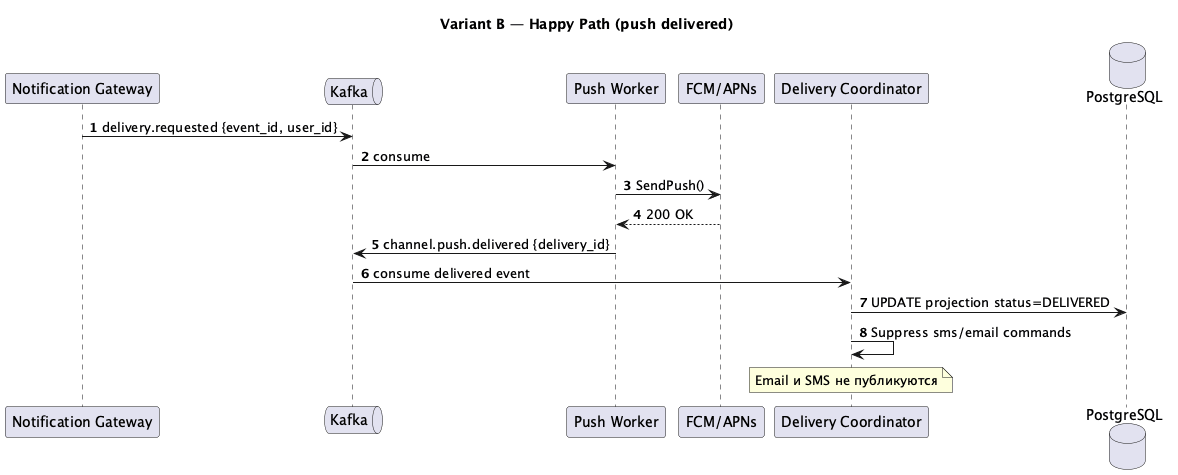

The diagram above was rendered by PlantUML. Its source (embedded in the PNG):
@startuml variant_b_seq_happy
title Variant B — Happy Path (push delivered)
autonumber

participant "Notification Gateway" as GW
queue "Kafka" as K
participant "Push Worker" as PW
participant "FCM/APNs" as FCM
participant "Delivery Coordinator" as CO
database "PostgreSQL" as DB

GW -> K : delivery.requested {event_id, user_id}
K -> PW : consume
PW -> FCM : SendPush()
FCM --> PW : 200 OK
PW -> K : channel.push.delivered {delivery_id}
K -> CO : consume delivered event
CO -> DB : UPDATE projection status=DELIVERED
CO -> CO : Suppress sms/email commands
note over CO : Email и SMS не публикуются

@enduml